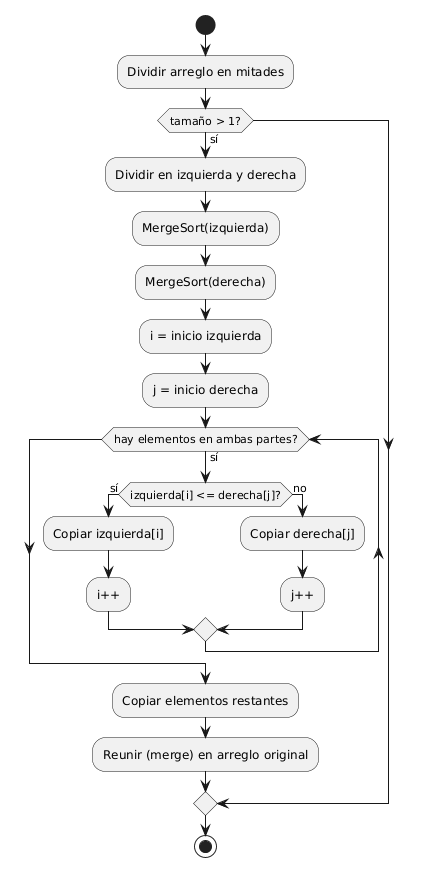

The diagram above was rendered by PlantUML. Its source (embedded in the PNG):
@startuml
start

:Dividir arreglo en mitades;

if (tamaño > 1?) then (sí)

    :Dividir en izquierda y derecha;

    :MergeSort(izquierda);
    :MergeSort(derecha);

    :i = inicio izquierda;
    :j = inicio derecha;

    while (hay elementos en ambas partes?) is (sí)
        if (izquierda[i] <= derecha[j]?) then (sí)
            :Copiar izquierda[i];
            :i++;
        else (no)
            :Copiar derecha[j];
            :j++;
        endif
    endwhile

    :Copiar elementos restantes;
    :Reunir (merge) en arreglo original;

endif

stop
@enduml